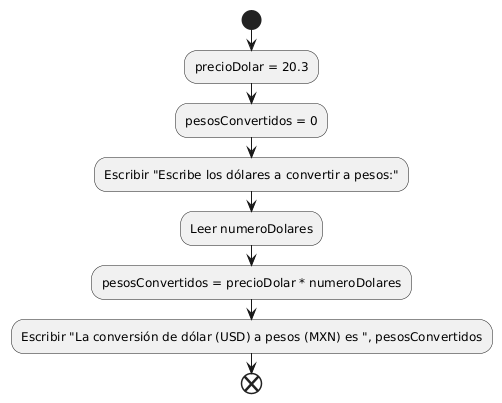

The diagram above was rendered by PlantUML. Its source (embedded in the PNG):
@startuml
start
    :precioDolar = 20.3;
    :pesosConvertidos = 0;
    
    :Escribir "Escribe los dólares a convertir a pesos:";
    :Leer numeroDolares;
    
    :pesosConvertidos = precioDolar * numeroDolares;
    
    :Escribir "La conversión de dólar (USD) a pesos (MXN) es ", pesosConvertidos;
end
@enduml